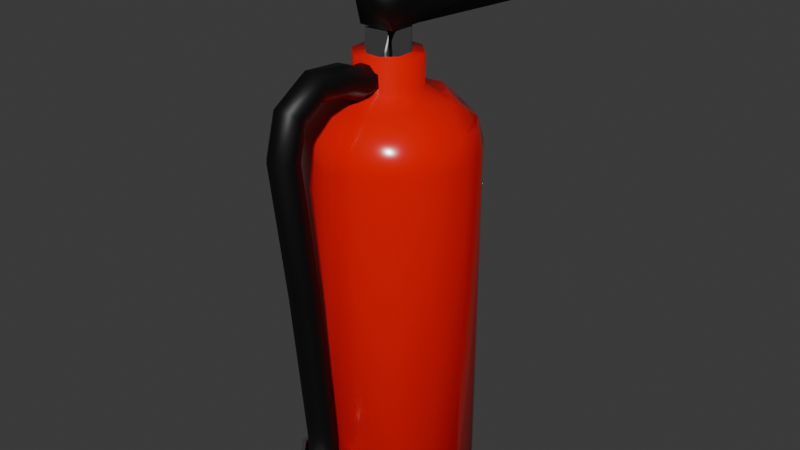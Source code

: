 # Source: fire_extinguisher.blend  (saved by Blender 4.0.36; exported with 4.5.12 LTS)
import bpy
from mathutils import Matrix  # noqa: F401  (used for matrix-valued properties, if any)

bpy.ops.wm.read_factory_settings(use_empty=True)
scene = bpy.context.scene
scene.name = 'Scene'

# ---- collections
col_collection = bpy.data.collections.new('Collection'); scene.collection.children.link(col_collection)

# ---- materials (node trees are filled in below, after node groups)
mat_paint = bpy.data.materials.new('paint')
mat_paint.use_transparent_shadow = False
mat_black = bpy.data.materials.new('black')
mat_black.use_transparent_shadow = False
mat_chrome = bpy.data.materials.new('chrome')
mat_chrome.use_transparent_shadow = False

# ---- material node trees
mat_paint.use_nodes = True; mat_paint.node_tree.nodes.clear()
_N = mat_paint.node_tree.nodes; _L = mat_paint.node_tree.links
n0 = _N.new('ShaderNodeBsdfPrincipled'); n0.name = 'Principled BSDF'; n0.location = (10, 300)
n0.inputs[0].default_value = (0.8003, 0.0005402, 0.0, 1.0)
n0.inputs[2].default_value = 0.1727
n0.inputs[3].default_value = 1.45
n1 = _N.new('ShaderNodeOutputMaterial'); n1.name = 'Material Output'; n1.location = (300, 300)
_L.new(n0.outputs[0], n1.inputs[0])
n1.is_active_output = True
mat_black.use_nodes = True; mat_black.node_tree.nodes.clear()
_N = mat_black.node_tree.nodes; _L = mat_black.node_tree.links
n0 = _N.new('ShaderNodeBsdfPrincipled'); n0.name = 'Principled BSDF'; n0.location = (10, 300)
n0.inputs[0].default_value = (0.001613, 0.001613, 0.001613, 1.0)
n0.inputs[3].default_value = 1.45
n1 = _N.new('ShaderNodeOutputMaterial'); n1.name = 'Material Output'; n1.location = (300, 300)
_L.new(n0.outputs[0], n1.inputs[0])
n1.is_active_output = True
mat_chrome.use_nodes = True; mat_chrome.node_tree.nodes.clear()
_N = mat_chrome.node_tree.nodes; _L = mat_chrome.node_tree.links
n0 = _N.new('ShaderNodeBsdfPrincipled'); n0.name = 'Principled BSDF'; n0.location = (10, 300)
n0.inputs[1].default_value = 1.0
n0.inputs[2].default_value = 0.05455
n0.inputs[3].default_value = 1.45
n1 = _N.new('ShaderNodeOutputMaterial'); n1.name = 'Material Output'; n1.location = (300, 300)
_L.new(n0.outputs[0], n1.inputs[0])
n1.is_active_output = True

# ---- world
world_world = bpy.data.worlds.new('World'); scene.world = world_world
world_world.use_nodes = True; world_world.node_tree.nodes.clear()
_N = world_world.node_tree.nodes; _L = world_world.node_tree.links
n0 = _N.new('ShaderNodeOutputWorld'); n0.name = 'World Output'; n0.location = (300, 300)
n1 = _N.new('ShaderNodeBackground'); n1.name = 'Background'; n1.location = (10, 300)
n1.inputs[0].default_value = (0.05088, 0.05088, 0.05088, 1.0)
_L.new(n1.outputs[0], n0.inputs[0])
n0.is_active_output = True
world_world.color = (0.05088, 0.05088, 0.05088)
world_world.use_sun_shadow = False
world_world.sun_shadow_jitter_overblur = 0.0

# ---- meshes
me_cylinder_001 = bpy.data.meshes.new('Cylinder.001')
me_cylinder_001.from_pydata([(-0.0006735, 0.2391, 0.647), (0.0912, 0.2208, 0.647), (0.1691, 0.1688, 0.647), (0.2211, 0.09087, 0.647), (0.2394, -0.001008, 0.647), (0.2211, -0.09288, 0.647), (0.1691, -0.1708, 0.647), (0.0912, -0.2228, 0.647), (-0.0006735, -0.2411, 0.647), (-0.09255, -0.2228, 0.647), (-0.1704, -0.1708, 0.647), (-0.2225, -0.09288, 0.647), (-0.2408, -0.001008, 0.647), (-0.2225, 0.09087, 0.647), (-0.1704, 0.1688, 0.647), (-0.09255, 0.2208, 0.647), (0.1346, 0.1284, -0.4853), (0.1474, 8.075e-09, -0.4853), (0.1346, -0.1284, -0.4853), (-7.97e-09, 0.139, -0.4853), (-7.97e-09, 1.126e-08, -0.4853), (-7.97e-09, -0.139, -0.4853), (-0.1346, 0.1284, -0.4853), (-0.1474, 1.706e-09, -0.4853), (-0.1346, -0.1284, -0.4853), (0.09002, 0.0412, 0.7447), (0.03761, 0.09141, 0.7447), (-0.03496, 0.09297, 0.7447), (0.09175, -0.03929, 0.7447), (-0.0931, 0.03727, 0.7447), (0.03362, -0.09498, 0.7447), (-0.06327, -0.1521, 0.724), (-0.09137, -0.04321, 0.7447), (-6.468e-10, 0.2568, 0.5787), (0.09826, 0.2372, 0.5787), (0.1816, 0.1816, 0.5787), (0.2372, 0.09826, 0.5787), (0.2568, -2.072e-10, 0.5787), (0.2372, -0.09826, 0.5787), (0.1816, -0.1816, 0.5787), (0.09826, -0.2372, 0.5787), (-6.468e-10, -0.2568, 0.5787), (-0.09255, -0.2228, 0.5847), (-0.1704, -0.1708, 0.5847), (-0.2372, -0.09826, 0.5787), (-0.2568, -2.072e-10, 0.5787), (-0.2372, 0.09826, 0.5787), (-0.1816, 0.1816, 0.5787), (-0.09826, 0.2372, 0.5787), (-2.143e-09, 0.2327, -0.4853), (-6.468e-10, 0.2568, -0.4645), (0.09826, 0.2372, -0.4645), (0.1069, 0.2113, -0.4853), (0.1687, 0.1698, -0.4853), (0.1816, 0.1816, -0.4645), (0.2372, 0.09826, -0.4645), (0.2117, 0.1058, -0.4853), (0.2568, -2.072e-10, -0.4645), (0.2328, 1.604e-09, -0.4853), (0.2372, -0.09826, -0.4645), (0.2117, -0.1058, -0.4853), (0.1687, -0.1698, -0.4853), (0.1816, -0.1816, -0.4645), (0.09826, -0.2372, -0.4645), (0.1069, -0.2113, -0.4853), (-6.468e-10, -0.2568, -0.4645), (-2.143e-09, -0.2327, -0.4853), (-0.09815, -0.2369, -0.4645), (-0.1069, -0.2113, -0.4853), (-0.1687, -0.1698, -0.4853), (-0.1813, -0.1813, -0.4645), (-0.2372, -0.09826, -0.4645), (-0.2117, -0.1058, -0.4853), (-0.2568, -2.072e-10, -0.4645), (-0.2328, 2.112e-10, -0.4853), (-0.2372, 0.09826, -0.4645), (-0.2117, 0.1058, -0.4853), (-0.1687, 0.1698, -0.4853), (-0.1816, 0.1816, -0.4645), (-0.09826, 0.2372, -0.4645), (-0.1069, 0.2113, -0.4853), (0.1596, 0.06986, 0.7108), (0.1418, -0.06003, 0.7258), (0.06252, -0.1644, 0.7108), (0.06193, 0.1501, 0.724), (-0.03896, -0.09343, 0.7447), (-0.06386, 0.1624, 0.7108), (-0.1432, 0.05801, 0.7258), (-0.1609, -0.07188, 0.7108), (0.0566, 0.02651, 0.8374), (0.02376, 0.05797, 0.8374), (-0.02172, 0.05894, 0.8374), (0.05771, -0.02519, 0.8374), (-0.05905, 0.02317, 0.8374), (0.02037, -0.06096, 0.8374), (-0.05795, -0.02852, 0.8374), (-0.0251, -0.05999, 0.8374), (0.09002, 0.0412, 0.8374), (0.09175, -0.03929, 0.8374), (0.03362, -0.09498, 0.8374), (0.03761, 0.09141, 0.8374), (-0.03896, -0.09343, 0.8374), (-0.03496, 0.09297, 0.8374), (-0.0931, 0.03727, 0.8374), (-0.09137, -0.04321, 0.8374), (0.02376, 0.05797, 0.9038), (-0.0006735, -0.001008, 0.9038), (0.05771, -0.02519, 0.9038), (-0.0251, -0.05999, 0.9038), (-0.05905, 0.02317, 0.9038), (0.0566, 0.02651, 0.9038), (0.02037, -0.06096, 0.9038), (-0.02172, 0.05894, 0.9038), (-0.05795, -0.02852, 0.9038), (-0.05345, -0.04881, 0.9075), (0.05345, -0.04881, 0.9075), (-0.05345, 0.05306, 0.9069), (0.05345, 0.05306, 0.9069), (-0.05345, 0.02343, 1.04), (-0.05345, -0.07957, 1.024), (0.05345, -0.07957, 1.024), (0.05345, 0.02343, 1.04), (0.05345, -0.06419, 0.9656), (-0.05345, -0.06419, 0.9656), (0.05345, 0.04952, 0.9756), (-0.05345, 0.04952, 0.9756), (0.05345, 0.2208, 1.108), (-0.05345, 0.2208, 1.108), (0.05345, 0.2384, 1.078), (-0.05345, 0.2384, 1.078), (0.05345, 0.3793, 1.11), (-0.05345, 0.3793, 1.11), (0.05345, 0.3884, 1.095), (-0.05345, 0.3884, 1.095), (0.05345, 0.5203, 0.8716), (-0.05345, 0.5203, 0.8716), (-0.05345, 0.5269, 0.8974), (0.05345, 0.5269, 0.8974), (0.0399, -0.08084, 0.8013), (0.01663, -0.08084, 0.8236), (-0.01558, -0.08084, 0.8243), (0.04068, -0.08084, 0.7647), (-0.04203, -0.08084, 0.7989), (0.01423, -0.08084, 0.7393), (-0.04124, -0.08084, 0.7623), (-0.01798, -0.08084, 0.74), (0.01663, -0.1204, 0.8229), (0.04068, -0.131, 0.7649), (-0.01798, -0.1354, 0.7407), (-0.04203, -0.1248, 0.7986), (0.0399, -0.1244, 0.801), (0.01423, -0.1355, 0.74), (-0.01558, -0.1202, 0.8236), (-0.04124, -0.1314, 0.7626), (0.0399, -0.1842, 0.8238), (0.04068, -0.1925, 0.7881), (0.01423, -0.1983, 0.7635), (0.01663, -0.1791, 0.8455), (-0.01798, -0.1982, 0.7641), (-0.01558, -0.1789, 0.8461), (-0.04203, -0.1847, 0.8215), (-0.04124, -0.1931, 0.7858), (0.0399, -0.2879, 0.8333), (0.04068, -0.2797, 0.7976), (0.01423, -0.2741, 0.7729), (0.01663, -0.2929, 0.855), (-0.01798, -0.2742, 0.7736), (-0.01558, -0.2931, 0.8557), (-0.04203, -0.2874, 0.831), (-0.04124, -0.2792, 0.7953), (0.0399, -0.3815, 0.7753), (0.04068, -0.3521, 0.7534), (0.01423, -0.3318, 0.7383), (0.01663, -0.3994, 0.7886), (-0.01798, -0.3323, 0.7387), (-0.01558, -0.4, 0.789), (-0.04203, -0.3796, 0.7739), (-0.04124, -0.3502, 0.752), (0.0399, -0.4138, 0.6573), (0.04068, -0.3773, 0.6549), (0.01423, -0.352, 0.6532), (0.01663, -0.436, 0.6588), (-0.01798, -0.3527, 0.6533), (-0.01558, -0.4367, 0.6588), (-0.04203, -0.4114, 0.6572), (-0.04124, -0.3749, 0.6547), (0.0399, -0.3631, 0.2553), (0.04068, -0.3267, 0.2589), (0.01423, -0.3015, 0.2614), (0.01663, -0.3853, 0.2531), (-0.01798, -0.3021, 0.2614), (-0.01558, -0.386, 0.2531), (-0.04203, -0.3608, 0.2556), (-0.04124, -0.3243, 0.2592), (0.0399, -0.3154, -0.2307), (0.04068, -0.2788, -0.2297), (0.01423, -0.2535, -0.229), (0.01663, -0.3377, -0.2313), (-0.01798, -0.2542, -0.2291), (-0.01558, -0.3384, -0.2313), (-0.04203, -0.3131, -0.2306), (-0.04124, -0.2765, -0.2296), (0.0399, -0.3183, -0.4042), (0.04068, -0.2822, -0.4102), (0.01423, -0.2572, -0.4143), (0.01663, -0.3403, -0.4006), (-0.01798, -0.2579, -0.4142), (-0.01558, -0.341, -0.4005), (-0.04203, -0.316, -0.4046), (-0.04124, -0.2799, -0.4106), (0.0399, -0.3457, -0.4711), (0.04068, -0.3123, -0.4822), (0.01423, -0.2895, -0.4899), (0.01663, -0.3662, -0.4644), (-0.01798, -0.2901, -0.4897), (-0.01558, -0.3669, -0.4642), (-0.04203, -0.3435, -0.4718), (-0.04124, -0.3101, -0.483), (0.06905, -0.3114, -0.2709), (0.0704, -0.2274, -0.2703), (0.0289, -0.3625, -0.2712), (-0.02669, -0.364, -0.2712), (-0.07233, -0.3059, -0.2708), (-0.07097, -0.222, -0.2703), (0.06905, -0.318, -0.3644), (0.0704, -0.2352, -0.3676), (0.0289, -0.3685, -0.3625), (-0.02669, -0.37, -0.3624), (-0.07233, -0.3127, -0.3646), (-0.07097, -0.2298, -0.3678), (0.05331, -0.2983, -0.2815), (0.05435, -0.2334, -0.2811), (0.02228, -0.3378, -0.2818), (-0.02069, -0.339, -0.2818), (-0.05597, -0.2941, -0.2815), (-0.05492, -0.2292, -0.2811), (0.05331, -0.3035, -0.3538), (0.05435, -0.2394, -0.3563), (0.02228, -0.3425, -0.3523), (-0.02069, -0.3437, -0.3523), (-0.05597, -0.2993, -0.354), (-0.05492, -0.2353, -0.3565)], [], [(33, 0, 1, 34), (34, 1, 2, 35), (35, 2, 3, 36), (36, 3, 4, 37), (37, 4, 5, 38), (38, 5, 6, 39), (39, 6, 7, 40), (40, 7, 8, 41), (41, 8, 9, 42), (42, 9, 10, 43), (43, 10, 11, 44), (44, 11, 12, 45), (45, 12, 13, 46), (46, 13, 14, 47), (47, 14, 15, 48), (48, 15, 0, 33), (54, 35, 36, 55), (79, 48, 33, 50), (51, 34, 35, 54), (78, 47, 48, 79), (57, 37, 38, 59), (17, 20, 19, 16), (20, 23, 22, 19), (75, 46, 47, 78), (59, 38, 39, 62), (18, 21, 20, 17), (21, 24, 23, 20), (73, 45, 46, 75), (62, 39, 40, 63), (65, 41, 42, 67), (67, 42, 43, 70), (70, 43, 44, 71), (2, 81, 4, 3), (81, 82, 5, 4), (82, 83, 6, 5), (83, 8, 7, 6), (1, 84, 81, 2), (31, 9, 8, 83), (0, 86, 84, 1), (88, 10, 9, 31), (15, 14, 86, 0), (14, 13, 87, 86), (13, 12, 88, 87), (12, 11, 10, 88), (19, 22, 80, 49), (22, 76, 77, 80), (23, 74, 76, 22), (24, 72, 74, 23), (71, 44, 45, 73), (68, 69, 72, 24), (66, 68, 24, 21), (64, 66, 21, 18), (63, 40, 41, 65), (61, 64, 18, 60), (60, 18, 17, 58), (58, 17, 16, 56), (55, 36, 37, 57), (56, 16, 52, 53), (16, 19, 49, 52), (52, 49, 50, 51), (53, 52, 51, 54), (56, 53, 54, 55), (58, 56, 55, 57), (60, 58, 57, 59), (61, 60, 59, 62), (64, 61, 62, 63), (66, 64, 63, 65), (68, 66, 65, 67), (69, 68, 67, 70), (72, 69, 70, 71), (74, 72, 71, 73), (76, 74, 73, 75), (77, 76, 75, 78), (80, 77, 78, 79), (49, 80, 79, 50), (50, 33, 34, 51), (25, 28, 82, 81), (28, 30, 83, 82), (26, 25, 81, 84), (30, 85, 31, 83), (27, 26, 84, 86), (29, 27, 86, 87), (32, 29, 87, 88), (85, 32, 88, 31), (29, 32, 104, 103), (26, 27, 102, 100), (25, 26, 100, 97), (28, 25, 97, 98), (32, 85, 101, 104), (27, 29, 103, 102), (85, 30, 99, 101), (30, 28, 98, 99), (89, 90, 105, 110), (90, 91, 112, 105), (93, 95, 113, 109), (94, 92, 107, 111), (89, 92, 98, 97), (92, 94, 99, 98), (90, 89, 97, 100), (94, 96, 101, 99), (91, 90, 100, 102), (93, 91, 102, 103), (95, 93, 103, 104), (96, 95, 104, 101), (105, 106, 107, 110), (106, 108, 111, 107), (112, 109, 106, 105), (109, 113, 108, 106), (92, 89, 110, 107), (95, 96, 108, 113), (91, 93, 109, 112), (96, 94, 111, 108), (114, 116, 117, 115), (119, 120, 121, 118), (123, 122, 120, 119), (122, 124, 121, 120), (125, 123, 119, 118), (118, 121, 126, 127), (125, 124, 137, 136), (116, 114, 123, 125), (115, 117, 124, 122), (114, 115, 122, 123), (128, 129, 133, 132), (124, 125, 129, 128), (121, 124, 128, 126), (125, 118, 127, 129), (132, 133, 131, 130), (126, 128, 132, 130), (129, 127, 131, 133), (127, 126, 130, 131), (134, 135, 136, 137), (117, 116, 135, 134), (124, 117, 134, 137), (116, 125, 136, 135), (138, 139, 146, 150), (139, 140, 152, 146), (142, 144, 153, 149), (143, 141, 147, 151), (141, 138, 150, 147), (144, 145, 148, 153), (140, 142, 149, 152), (145, 143, 151, 148), (148, 151, 156, 158), (151, 147, 155, 156), (149, 153, 161, 160), (146, 152, 159, 157), (150, 146, 157, 154), (147, 150, 154, 155), (153, 148, 158, 161), (152, 149, 160, 159), (155, 154, 162, 163), (161, 158, 166, 169), (159, 160, 168, 167), (158, 156, 164, 166), (156, 155, 163, 164), (160, 161, 169, 168), (157, 159, 167, 165), (154, 157, 165, 162), (168, 169, 177, 176), (165, 167, 175, 173), (162, 165, 173, 170), (163, 162, 170, 171), (169, 166, 174, 177), (167, 168, 176, 175), (166, 164, 172, 174), (164, 163, 171, 172), (176, 177, 185, 184), (173, 175, 183, 181), (170, 173, 181, 178), (171, 170, 178, 179), (177, 174, 182, 185), (175, 176, 184, 183), (174, 172, 180, 182), (172, 171, 179, 180), (183, 184, 192, 191), (182, 180, 188, 190), (180, 179, 187, 188), (184, 185, 193, 192), (181, 183, 191, 189), (178, 181, 189, 186), (179, 178, 186, 187), (185, 182, 190, 193), (189, 191, 199, 197), (186, 189, 197, 194), (187, 186, 194, 195), (193, 190, 198, 201), (191, 192, 200, 199), (190, 188, 196, 198), (188, 187, 195, 196), (192, 193, 201, 200), (201, 198, 206, 209), (199, 200, 208, 207), (198, 196, 204, 206), (196, 195, 203, 204), (200, 201, 209, 208), (197, 199, 207, 205), (194, 197, 205, 202), (195, 194, 202, 203), (202, 205, 213, 210), (203, 202, 210, 211), (209, 206, 214, 217), (207, 208, 216, 215), (206, 204, 212, 214), (204, 203, 211, 212), (208, 209, 217, 216), (205, 207, 215, 213), (221, 227, 228, 222), (222, 228, 229, 223), (220, 226, 227, 221), (218, 224, 226, 220), (219, 225, 224, 218), (233, 234, 240, 239), (234, 235, 241, 240), (232, 233, 239, 238), (230, 232, 238, 236), (231, 230, 236, 237), (224, 225, 237, 236), (220, 221, 233, 232), (229, 228, 240, 241), (226, 224, 236, 238), (225, 219, 231, 237), (221, 222, 234, 233), (223, 229, 241, 235), (219, 218, 230, 231), (227, 226, 238, 239), (222, 223, 235, 234), (218, 220, 232, 230), (228, 227, 239, 240)])
me_cylinder_001.polygons.foreach_set('use_smooth', [True] * 228)
me_cylinder_001.polygons.foreach_set('material_index', [0, 0, 0, 0, 0, 0, 0, 0, 0, 0, 0, 0, 0, 0, 0, 0, 0, 0, 0, 0, 0, 0, 0, 0, 0, 0, 0, 0, 0, 0, 0, 0, 0, 0, 0, 0, 0, 0, 0, 0, 0, 0, 0, 0, 0, 0, 0, 0, 0, 0, 0, 0, 0, 0, 0, 0, 0, 0, 0, 0, 0, 0, 0, 0, 0, 0, 0, 0, 0, 0, 0, 0, 0, 0, 0, 0, 0, 0, 0, 0, 0, 0, 0, 0, 0, 0, 0, 0, 0, 0, 0, 0, 2, 2, 2, 2, 0, 0, 0, 0, 0, 0, 0, 0, 2, 2, 2, 2, 2, 2, 2, 2, 1, 1, 1, 1, 1, 1, 1, 1, 1, 1, 1, 1, 1, 1, 1, 1, 1, 1, 1, 1, 1, 1, 1, 1, 1, 1, 1, 1, 1, 1, 1, 1, 1, 1, 1, 1, 1, 1, 1, 1, 1, 1, 1, 1, 1, 1, 1, 1, 1, 1, 1, 1, 1, 1, 1, 1, 1, 1, 1, 1, 1, 1, 1, 1, 1, 1, 1, 1, 1, 1, 1, 1, 1, 1, 1, 1, 1, 1, 1, 1, 1, 1, 1, 1, 1, 1, 1, 1, 1, 1, 1, 1, 1, 1, 2, 2, 2, 2, 2, 2, 2, 2, 2, 2, 2, 2, 2, 2, 2, 2, 2, 2, 2, 2, 2, 2])
_uv = me_cylinder_001.uv_layers.new(name='UVMap')
_uv.uv.foreach_set('vector', [1.0, 0.8988, 1.0, 1.0, 0.9375, 1.0, 0.9375, 0.8988, 0.9375, 0.8988, 0.9375, 1.0, 0.875, 1.0, 0.875, 0.8988, 0.875, 0.8988, 0.875, 1.0, 0.8125, 1.0, 0.8125, 0.8988, 0.8125, 0.8988, 0.8125, 1.0, 0.75, 1.0, 0.75, 0.8988, 0.75, 0.8988, 0.75, 1.0, 0.6875, 1.0, 0.6875, 0.8988, 0.6875, 0.8988, 0.6875, 1.0, 0.625, 1.0, 0.625, 0.8988, 0.625, 0.8988, 0.625, 1.0, 0.5625, 1.0, 0.5625, 0.8988, 0.5625, 0.8988, 0.5625, 1.0, 0.5, 1.0, 0.5, 0.8988, 0.5, 0.8988, 0.5, 1.0, 0.4375, 1.0, 0.4375, 0.8988, 0.4375, 0.8988, 0.4375, 1.0, 0.375, 1.0, 0.375, 0.8988, 0.375, 0.8988, 0.375, 1.0, 0.3125, 1.0, 0.3125, 0.8988, 0.3125, 0.8988, 0.3125, 1.0, 0.25, 1.0, 0.25, 0.8988, 0.25, 0.8988, 0.25, 1.0, 0.1875, 1.0, 0.1875, 0.8988, 0.1875, 0.8988, 0.1875, 1.0, 0.125, 1.0, 0.125, 0.8988, 0.125, 0.8988, 0.125, 1.0, 0.0625, 1.0, 0.0625, 0.8988, 0.0625, 0.8988, 0.0625, 1.0, 0.0, 1.0, 0.0, 0.8988, 0.875, 0.0176, 0.875, 0.8988, 0.8125, 0.8988, 0.8125, 0.0176, 0.0625, 0.0176, 0.0625, 0.8988, 0.0, 0.8988, 0.0, 0.0176, 0.9375, 0.0176, 0.9375, 0.8988, 0.875, 0.8988, 0.875, 0.0176, 0.125, 0.0176, 0.125, 0.8988, 0.0625, 0.8988, 0.0625, 0.0176, 0.75, 0.0176, 0.75, 0.8988, 0.6875, 0.8988, 0.6875, 0.0176, 0.6786, 0.0, 0.625, 0.0, 0.7143, 0.0, 0.75, 0.0, 0.375, 0.0, 0.3214, 0.0, 0.25, 0.0, 0.2857, 0.0, 0.1875, 0.0176, 0.1875, 0.8988, 0.125, 0.8988, 0.125, 0.0176, 0.6875, 0.0176, 0.6875, 0.8988, 0.625, 0.8988, 0.625, 0.0176, 0.625, 0.0, 0.5714, 0.0, 0.625, 0.0, 0.6786, 0.0, 0.4286, 0.0, 0.375, 0.0, 0.3214, 0.0, 0.375, 0.0, 0.25, 0.0176, 0.25, 0.8988, 0.1875, 0.8988, 0.1875, 0.0176, 0.625, 0.0176, 0.625, 0.8988, 0.5625, 0.8988, 0.5625, 0.0176, 0.5, 0.0176, 0.5, 0.8988, 0.4375, 0.8988, 0.4375, 0.0175, 0.4375, 0.0175, 0.4375, 0.8988, 0.375, 0.8988, 0.375, 0.0175, 0.375, 0.0175, 0.375, 0.8988, 0.3125, 0.8988, 0.3125, 0.0176, 0.875, 1.0, 0.6875, 1.0, 0.75, 1.0, 0.8125, 1.0, 0.6875, 1.0, 0.6161, 1.0, 0.6875, 1.0, 0.75, 1.0, 0.6161, 1.0, 0.5625, 1.0, 0.625, 1.0, 0.6875, 1.0, 0.5625, 1.0, 0.5, 1.0, 0.5625, 1.0, 0.625, 1.0, 0.9375, 1.0, 0.6518, 1.0, 0.6875, 1.0, 0.875, 1.0, 0.5089, 1.0, 0.4375, 1.0, 0.5, 1.0, 0.5625, 1.0, 1.0, 1.0, 0.5625, 1.0, 0.6518, 1.0, 0.9375, 1.0, 0.4375, 1.0, 0.375, 1.0, 0.4375, 1.0, 0.5089, 1.0, 0.0625, 1.0, 0.125, 1.0, 0.1875, 1.0, 0.0, 1.0, 0.125, 1.0, 0.1875, 1.0, 0.2589, 1.0, 0.1875, 1.0, 0.1875, 1.0, 0.25, 1.0, 0.3125, 1.0, 0.2589, 1.0, 0.25, 1.0, 0.3125, 1.0, 0.375, 1.0, 0.3125, 1.0, 0.2857, 0.0, 0.25, 0.0, 0.1071, 0.0, 0.05839, 0.0, 0.25, 0.0, 0.203, 0.0, 0.1474, 0.0, 0.1071, 0.0, 0.3214, 0.0, 0.2656, 0.0, 0.203, 0.0, 0.25, 0.0, 0.375, 0.0, 0.328, 0.0, 0.2656, 0.0, 0.3214, 0.0, 0.3125, 0.0176, 0.3125, 0.8988, 0.25, 0.8988, 0.25, 0.0176, 0.4226, 0.0, 0.376, 0.0, 0.328, 0.0, 0.375, 0.0, 0.4854, 0.0, 0.4226, 0.0, 0.375, 0.0, 0.4286, 0.0, 0.5774, 0.0, 0.5146, 0.0, 0.5714, 0.0, 0.625, 0.0, 0.5625, 0.0176, 0.5625, 0.8988, 0.5, 0.8988, 0.5, 0.0176, 0.624, 0.0, 0.5774, 0.0, 0.625, 0.0, 0.672, 0.0, 0.672, 0.0, 0.625, 0.0, 0.6786, 0.0, 0.7344, 0.0, 0.7344, 0.0, 0.6786, 0.0, 0.75, 0.0, 0.797, 0.0, 0.8125, 0.0176, 0.8125, 0.8988, 0.75, 0.8988, 0.75, 0.0176, 0.797, 0.0, 0.75, 0.0, 0.8929, 0.0, 0.8526, 0.0, 0.75, 0.0, 0.7143, 0.0, 0.9416, 0.0, 0.8929, 0.0, 0.8929, 0.0, 0.9416, 0.0, 1.0, 0.0176, 0.9375, 0.0176, 0.8526, 0.0, 0.8929, 0.0, 0.9375, 0.0176, 0.875, 0.0176, 0.797, 0.0, 0.8526, 0.0, 0.875, 0.0176, 0.8125, 0.0176, 0.7344, 0.0, 0.797, 0.0, 0.8125, 0.0176, 0.75, 0.0176, 0.672, 0.0, 0.7344, 0.0, 0.75, 0.0176, 0.6875, 0.0176, 0.624, 0.0, 0.672, 0.0, 0.6875, 0.0176, 0.625, 0.0176, 0.5774, 0.0, 0.624, 0.0, 0.625, 0.0176, 0.5625, 0.0176, 0.5146, 0.0, 0.5774, 0.0, 0.5625, 0.0176, 0.5, 0.0176, 0.4226, 0.0, 0.4854, 0.0, 0.5, 0.0176, 0.4375, 0.0175, 0.376, 0.0, 0.4226, 0.0, 0.4375, 0.0175, 0.375, 0.0175, 0.328, 0.0, 0.376, 0.0, 0.375, 0.0175, 0.3125, 0.0176, 0.2656, 0.0, 0.328, 0.0, 0.3125, 0.0176, 0.25, 0.0176, 0.203, 0.0, 0.2656, 0.0, 0.25, 0.0176, 0.1875, 0.0176, 0.1474, 0.0, 0.203, 0.0, 0.1875, 0.0176, 0.125, 0.0176, 0.1071, 0.0, 0.1474, 0.0, 0.125, 0.0176, 0.0625, 0.0176, 0.05839, 0.0, 0.1071, 0.0, 0.0625, 0.0176, 0.0, 0.0176, 1.0, 0.0176, 1.0, 0.8988, 0.9375, 0.8988, 0.9375, 0.0176, 0.6455, 1.0, 0.5967, 1.0, 0.6161, 1.0, 0.6875, 1.0, 0.5967, 1.0, 0.5614, 1.0, 0.5625, 1.0, 0.6161, 1.0, 0.6214, 1.0, 0.6455, 1.0, 0.6875, 1.0, 0.6518, 1.0, 0.5614, 1.0, 0.5272, 1.0, 0.5089, 1.0, 0.5625, 1.0, 0.5643, 1.0, 0.6214, 1.0, 0.6518, 1.0, 0.5625, 1.0, 0.5055, 1.0, 0.5643, 1.0, 0.5625, 1.0, 0.4732, 1.0, 0.4802, 1.0, 0.5055, 1.0, 0.4732, 1.0, 0.4375, 1.0, 0.5272, 1.0, 0.4802, 1.0, 0.4375, 1.0, 0.5089, 1.0, 0.5055, 1.0, 0.4802, 1.0, 0.4802, 1.0, 0.5055, 1.0, 0.6214, 1.0, 0.5643, 1.0, 0.5643, 1.0, 0.6214, 1.0, 0.6455, 1.0, 0.6214, 1.0, 0.6214, 1.0, 0.6455, 1.0, 0.5967, 1.0, 0.6455, 1.0, 0.6455, 1.0, 0.5967, 1.0, 0.4802, 1.0, 0.5272, 1.0, 0.5272, 1.0, 0.4802, 1.0, 0.5643, 1.0, 0.5055, 1.0, 0.5055, 1.0, 0.5643, 1.0, 0.5272, 1.0, 0.5614, 1.0, 0.5614, 1.0, 0.5272, 1.0, 0.5614, 1.0, 0.5967, 1.0, 0.5967, 1.0, 0.5614, 1.0, 0.6107, 1.0, 0.6002, 1.0, 0.6002, 1.0, 0.6107, 1.0, 0.6002, 1.0, 0.5652, 1.0, 0.5652, 1.0, 0.6002, 1.0, 0.5266, 1.0, 0.5155, 1.0, 0.5155, 1.0, 0.5266, 1.0, 0.561, 1.0, 0.5842, 1.0, 0.5842, 1.0, 0.561, 1.0, 0.6107, 1.0, 0.5842, 1.0, 0.5967, 1.0, 0.6455, 1.0, 0.5842, 1.0, 0.561, 1.0, 0.5614, 1.0, 0.5967, 1.0, 0.6002, 1.0, 0.6107, 1.0, 0.6455, 1.0, 0.6214, 1.0, 0.561, 1.0, 0.5401, 1.0, 0.5272, 1.0, 0.5614, 1.0, 0.5652, 1.0, 0.6002, 1.0, 0.6214, 1.0, 0.5643, 1.0, 0.5266, 1.0, 0.5652, 1.0, 0.5643, 1.0, 0.5055, 1.0, 0.5155, 1.0, 0.5266, 1.0, 0.5055, 1.0, 0.4802, 1.0, 0.5401, 1.0, 0.5155, 1.0, 0.4802, 1.0, 0.5272, 1.0, 0.6002, 1.0, 0.5627, 1.0, 0.5842, 1.0, 0.6107, 1.0, 0.5627, 1.0, 0.5401, 1.0, 0.561, 1.0, 0.5842, 1.0, 0.5652, 1.0, 0.5266, 1.0, 0.5627, 1.0, 0.6002, 1.0, 0.5266, 1.0, 0.5155, 1.0, 0.5401, 1.0, 0.5627, 1.0, 0.5842, 1.0, 0.6107, 1.0, 0.6107, 1.0, 0.5842, 1.0, 0.5155, 1.0, 0.5401, 1.0, 0.5401, 1.0, 0.5155, 1.0, 0.5652, 1.0, 0.5266, 1.0, 0.5266, 1.0, 0.5652, 1.0, 0.5401, 1.0, 0.561, 1.0, 0.561, 1.0, 0.5401, 1.0, 0.0, 0.0, 0.0, 1.0, 1.0, 1.0, 1.0, 0.0, 0.0, 0.0, 1.0, 0.0, 1.0, 1.0, 0.0, 1.0, 0.0, 0.0, 1.0, 0.0, 1.0, 0.0, 0.0, 0.0, 1.0, 0.0, 1.0, 1.0, 1.0, 1.0, 1.0, 0.0, 0.0, 1.0, 0.0, 0.0, 0.0, 0.0, 0.0, 1.0, 0.0, 1.0, 1.0, 1.0, 1.0, 1.0, 0.0, 1.0, 0.0, 1.0, 1.0, 1.0, 1.0, 1.0, 0.0, 1.0, 0.0, 1.0, 0.0, 0.0, 0.0, 0.0, 0.0, 1.0, 1.0, 0.0, 1.0, 1.0, 1.0, 1.0, 1.0, 0.0, 0.0, 0.0, 1.0, 0.0, 1.0, 0.0, 0.0, 0.0, 1.0, 1.0, 0.0, 1.0, 0.0, 1.0, 1.0, 1.0, 1.0, 1.0, 0.0, 1.0, 0.0, 1.0, 1.0, 1.0, 1.0, 1.0, 1.0, 1.0, 1.0, 1.0, 1.0, 1.0, 0.0, 1.0, 0.0, 1.0, 0.0, 1.0, 0.0, 1.0, 1.0, 1.0, 0.0, 1.0, 0.0, 1.0, 1.0, 1.0, 1.0, 1.0, 1.0, 1.0, 1.0, 1.0, 1.0, 1.0, 0.0, 1.0, 0.0, 1.0, 0.0, 1.0, 0.0, 1.0, 0.0, 1.0, 1.0, 1.0, 1.0, 1.0, 0.0, 1.0, 1.0, 1.0, 0.0, 1.0, 0.0, 1.0, 1.0, 1.0, 1.0, 1.0, 0.0, 1.0, 0.0, 1.0, 1.0, 1.0, 1.0, 1.0, 1.0, 1.0, 1.0, 1.0, 1.0, 1.0, 0.0, 1.0, 0.0, 1.0, 0.0, 1.0, 0.0, 1.0, 0.6107, 1.0, 0.6002, 1.0, 0.6002, 1.0, 0.6107, 1.0, 0.6002, 1.0, 0.5652, 1.0, 0.5652, 1.0, 0.6002, 1.0, 0.5266, 1.0, 0.5155, 1.0, 0.5155, 1.0, 0.5266, 1.0, 0.561, 1.0, 0.5842, 1.0, 0.5842, 1.0, 0.561, 1.0, 0.5842, 1.0, 0.6107, 1.0, 0.6107, 1.0, 0.5842, 1.0, 0.5155, 1.0, 0.5401, 1.0, 0.5401, 1.0, 0.5155, 1.0, 0.5652, 1.0, 0.5266, 1.0, 0.5266, 1.0, 0.5652, 1.0, 0.5401, 1.0, 0.561, 1.0, 0.561, 1.0, 0.5401, 1.0, 0.5401, 1.0, 0.561, 1.0, 0.561, 1.0, 0.5401, 1.0, 0.561, 1.0, 0.5842, 1.0, 0.5842, 1.0, 0.561, 1.0, 0.5266, 1.0, 0.5155, 1.0, 0.5155, 1.0, 0.5266, 1.0, 0.6002, 1.0, 0.5652, 1.0, 0.5652, 1.0, 0.6002, 1.0, 0.6107, 1.0, 0.6002, 1.0, 0.6002, 1.0, 0.6107, 1.0, 0.5842, 1.0, 0.6107, 1.0, 0.6107, 1.0, 0.5842, 1.0, 0.5155, 1.0, 0.5401, 1.0, 0.5401, 1.0, 0.5155, 1.0, 0.5652, 1.0, 0.5266, 1.0, 0.5266, 1.0, 0.5652, 1.0, 0.5842, 1.0, 0.6107, 1.0, 0.6107, 1.0, 0.5842, 1.0, 0.5155, 1.0, 0.5401, 1.0, 0.5401, 1.0, 0.5155, 1.0, 0.5652, 1.0, 0.5266, 1.0, 0.5266, 1.0, 0.5652, 1.0, 0.5401, 1.0, 0.561, 1.0, 0.561, 1.0, 0.5401, 1.0, 0.561, 1.0, 0.5842, 1.0, 0.5842, 1.0, 0.561, 1.0, 0.5266, 1.0, 0.5155, 1.0, 0.5155, 1.0, 0.5266, 1.0, 0.6002, 1.0, 0.5652, 1.0, 0.5652, 1.0, 0.6002, 1.0, 0.6107, 1.0, 0.6002, 1.0, 0.6002, 1.0, 0.6107, 1.0, 0.5266, 1.0, 0.5155, 1.0, 0.5155, 1.0, 0.5266, 1.0, 0.6002, 1.0, 0.5652, 1.0, 0.5652, 1.0, 0.6002, 1.0, 0.6107, 1.0, 0.6002, 1.0, 0.6002, 1.0, 0.6107, 1.0, 0.5842, 1.0, 0.6107, 1.0, 0.6107, 1.0, 0.5842, 1.0, 0.5155, 1.0, 0.5401, 1.0, 0.5401, 1.0, 0.5155, 1.0, 0.5652, 1.0, 0.5266, 1.0, 0.5266, 1.0, 0.5652, 1.0, 0.5401, 1.0, 0.561, 1.0, 0.561, 1.0, 0.5401, 1.0, 0.561, 1.0, 0.5842, 1.0, 0.5842, 1.0, 0.561, 1.0, 0.5266, 1.0, 0.5155, 1.0, 0.5155, 1.0, 0.5266, 1.0, 0.6002, 1.0, 0.5652, 1.0, 0.5652, 1.0, 0.6002, 1.0, 0.6107, 1.0, 0.6002, 1.0, 0.6002, 1.0, 0.6107, 1.0, 0.5842, 1.0, 0.6107, 1.0, 0.6107, 1.0, 0.5842, 1.0, 0.5155, 1.0, 0.5401, 1.0, 0.5401, 1.0, 0.5155, 1.0, 0.5652, 1.0, 0.5266, 1.0, 0.5266, 1.0, 0.5652, 1.0, 0.5401, 1.0, 0.561, 1.0, 0.561, 1.0, 0.5401, 1.0, 0.561, 1.0, 0.5842, 1.0, 0.5842, 1.0, 0.561, 1.0, 0.5652, 1.0, 0.5266, 1.0, 0.5266, 1.0, 0.5652, 1.0, 0.5401, 1.0, 0.561, 1.0, 0.561, 1.0, 0.5401, 1.0, 0.561, 1.0, 0.5842, 1.0, 0.5842, 1.0, 0.561, 1.0, 0.5266, 1.0, 0.5155, 1.0, 0.5155, 1.0, 0.5266, 1.0, 0.6002, 1.0, 0.5652, 1.0, 0.5652, 1.0, 0.6002, 1.0, 0.6107, 1.0, 0.6002, 1.0, 0.6002, 1.0, 0.6107, 1.0, 0.5842, 1.0, 0.6107, 1.0, 0.6107, 1.0, 0.5842, 1.0, 0.5155, 1.0, 0.5401, 1.0, 0.5401, 1.0, 0.5155, 1.0, 0.6002, 1.0, 0.5652, 1.0, 0.5652, 1.0, 0.6002, 1.0, 0.6107, 1.0, 0.6002, 1.0, 0.6002, 1.0, 0.6107, 1.0, 0.5842, 1.0, 0.6107, 1.0, 0.6107, 1.0, 0.5842, 1.0, 0.5155, 1.0, 0.5401, 1.0, 0.5401, 1.0, 0.5155, 1.0, 0.5652, 1.0, 0.5266, 1.0, 0.5266, 1.0, 0.5652, 1.0, 0.5401, 1.0, 0.561, 1.0, 0.561, 1.0, 0.5401, 1.0, 0.561, 1.0, 0.5842, 1.0, 0.5842, 1.0, 0.561, 1.0, 0.5266, 1.0, 0.5155, 1.0, 0.5155, 1.0, 0.5266, 1.0, 0.5155, 1.0, 0.5401, 1.0, 0.5401, 1.0, 0.5155, 1.0, 0.5652, 1.0, 0.5266, 1.0, 0.5266, 1.0, 0.5652, 1.0, 0.5401, 1.0, 0.561, 1.0, 0.561, 1.0, 0.5401, 1.0, 0.561, 1.0, 0.5842, 1.0, 0.5842, 1.0, 0.561, 1.0, 0.5266, 1.0, 0.5155, 1.0, 0.5155, 1.0, 0.5266, 1.0, 0.6002, 1.0, 0.5652, 1.0, 0.5652, 1.0, 0.6002, 1.0, 0.6107, 1.0, 0.6002, 1.0, 0.6002, 1.0, 0.6107, 1.0, 0.5842, 1.0, 0.6107, 1.0, 0.6107, 1.0, 0.5842, 1.0, 0.6107, 1.0, 0.6002, 1.0, 0.6002, 1.0, 0.6107, 1.0, 0.5842, 1.0, 0.6107, 1.0, 0.6107, 1.0, 0.5842, 1.0, 0.5155, 1.0, 0.5401, 1.0, 0.5401, 1.0, 0.5155, 1.0, 0.5652, 1.0, 0.5266, 1.0, 0.5266, 1.0, 0.5652, 1.0, 0.5401, 1.0, 0.561, 1.0, 0.561, 1.0, 0.5401, 1.0, 0.561, 1.0, 0.5842, 1.0, 0.5842, 1.0, 0.561, 1.0, 0.5266, 1.0, 0.5155, 1.0, 0.5155, 1.0, 0.5266, 1.0, 0.6002, 1.0, 0.5652, 1.0, 0.5652, 1.0, 0.6002, 1.0, 0.5652, 1.0, 0.5652, 1.0, 0.5266, 1.0, 0.5266, 1.0, 0.5266, 1.0, 0.5266, 1.0, 0.5155, 1.0, 0.5155, 1.0, 0.6002, 1.0, 0.6002, 1.0, 0.5652, 1.0, 0.5652, 1.0, 0.6107, 1.0, 0.6107, 1.0, 0.6002, 1.0, 0.6002, 1.0, 0.5842, 1.0, 0.5842, 1.0, 0.6107, 1.0, 0.6107, 1.0, 0.5652, 1.0, 0.5266, 1.0, 0.5266, 1.0, 0.5652, 1.0, 0.5266, 1.0, 0.5155, 1.0, 0.5155, 1.0, 0.5266, 1.0, 0.6002, 1.0, 0.5652, 1.0, 0.5652, 1.0, 0.6002, 1.0, 0.6107, 1.0, 0.6002, 1.0, 0.6002, 1.0, 0.6107, 1.0, 0.5842, 1.0, 0.6107, 1.0, 0.6107, 1.0, 0.5842, 1.0, 0.6107, 1.0, 0.5842, 1.0, 0.5842, 1.0, 0.6107, 1.0, 0.6002, 1.0, 0.5652, 1.0, 0.5652, 1.0, 0.6002, 1.0, 0.5155, 1.0, 0.5266, 1.0, 0.5266, 1.0, 0.5155, 1.0, 0.6002, 1.0, 0.6107, 1.0, 0.6107, 1.0, 0.6002, 1.0, 0.5842, 1.0, 0.5842, 1.0, 0.5842, 1.0, 0.5842, 1.0, 0.5652, 1.0, 0.5266, 1.0, 0.5266, 1.0, 0.5652, 1.0, 0.5155, 1.0, 0.5155, 1.0, 0.5155, 1.0, 0.5155, 1.0, 0.5842, 1.0, 0.6107, 1.0, 0.6107, 1.0, 0.5842, 1.0, 0.5652, 1.0, 0.6002, 1.0, 0.6002, 1.0, 0.5652, 1.0, 0.5266, 1.0, 0.5155, 1.0, 0.5155, 1.0, 0.5266, 1.0, 0.6107, 1.0, 0.6002, 1.0, 0.6002, 1.0, 0.6107, 1.0, 0.5266, 1.0, 0.5652, 1.0, 0.5652, 1.0, 0.5266, 1.0])
me_cylinder_001.materials.append(mat_paint)
me_cylinder_001.materials.append(mat_black)
me_cylinder_001.materials.append(mat_chrome)
me_cylinder_001.update()

# ---- objects
ob_cylinder = bpy.data.objects.new('Cylinder', me_cylinder_001)

# ---- transforms, parenting, visibility, modifiers, constraints
ob_cylinder.location = (0.0, 0.0, 0.0)

# ---- collection membership
col_collection.objects.link(ob_cylinder)

# ---- scene / render settings (as saved in the file)
scene.frame_start = 1; scene.frame_end = 250; scene.frame_set(1)
scene.render.engine = 'BLENDER_EEVEE_NEXT'
scene.cycles.sampling_pattern = 'TABULATED_SOBOL'
bpy.context.view_layer.update()

# ---- added for rendering (the .blend has no active camera and no usable light): camera, sun
cam_auto = bpy.data.cameras.new('AutoCamera')
cam_auto.lens = 50.0
cam_auto.sensor_width = 36.0
cam_auto.clip_end = 1000.0
ob_auto_camera = bpy.data.objects.new('AutoCamera', cam_auto)
scene.collection.objects.link(ob_auto_camera)
ob_auto_camera.location = (1.79201, -2.10534, 1.74355)
ob_auto_camera.rotation_euler = (1.09748, -7.21219e-08, 0.694738)
scene.camera = ob_auto_camera
light_auto_sun = bpy.data.lights.new('AutoSun', 'SUN')
light_auto_sun.energy = 3.0
light_auto_sun.angle = 0.0523599
ob_auto_sun = bpy.data.objects.new('AutoSun', light_auto_sun)
scene.collection.objects.link(ob_auto_sun)
ob_auto_sun.rotation_euler = (0.872665, 0.174533, 0.523599)
bpy.context.view_layer.update()
